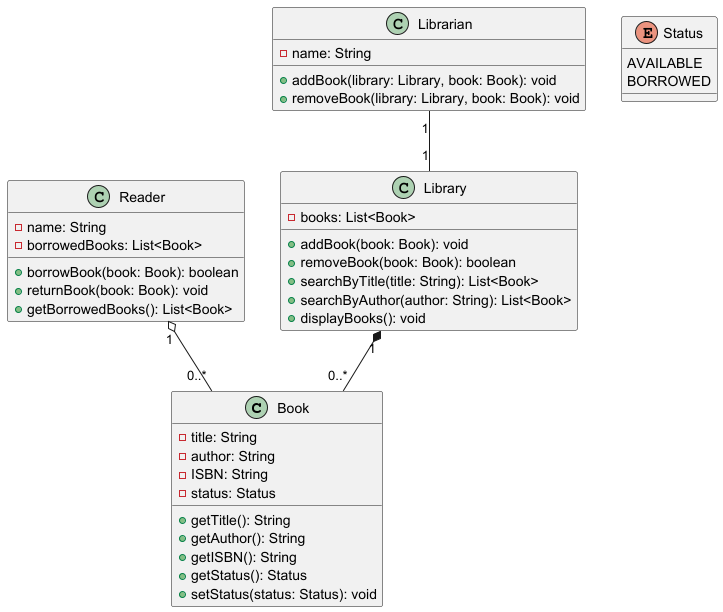

The diagram above was rendered by PlantUML. Its source (embedded in the PNG):
@startuml
' https://plantuml.com/class-diagram

class Book {
    - title: String
    - author: String
    - ISBN: String
    - status: Status
    + getTitle(): String
    + getAuthor(): String
    + getISBN(): String
    + getStatus(): Status
    + setStatus(status: Status): void
}

enum Status {
    AVAILABLE
    BORROWED
}

class Reader {
    - name: String
    - borrowedBooks: List<Book>
    + borrowBook(book: Book): boolean
    + returnBook(book: Book): void
    + getBorrowedBooks(): List<Book>
}

class Librarian {
    - name: String
    + addBook(library: Library, book: Book): void
    + removeBook(library: Library, book: Book): void
}

class Library {
    - books: List<Book>
    + addBook(book: Book): void
    + removeBook(book: Book): boolean
    + searchByTitle(title: String): List<Book>
    + searchByAuthor(author: String): List<Book>
    + displayBooks(): void
}

Library "1" *-- "0..*" Book
Reader "1" o-- "0..*" Book
Librarian "1" -- "1" Library

@enduml